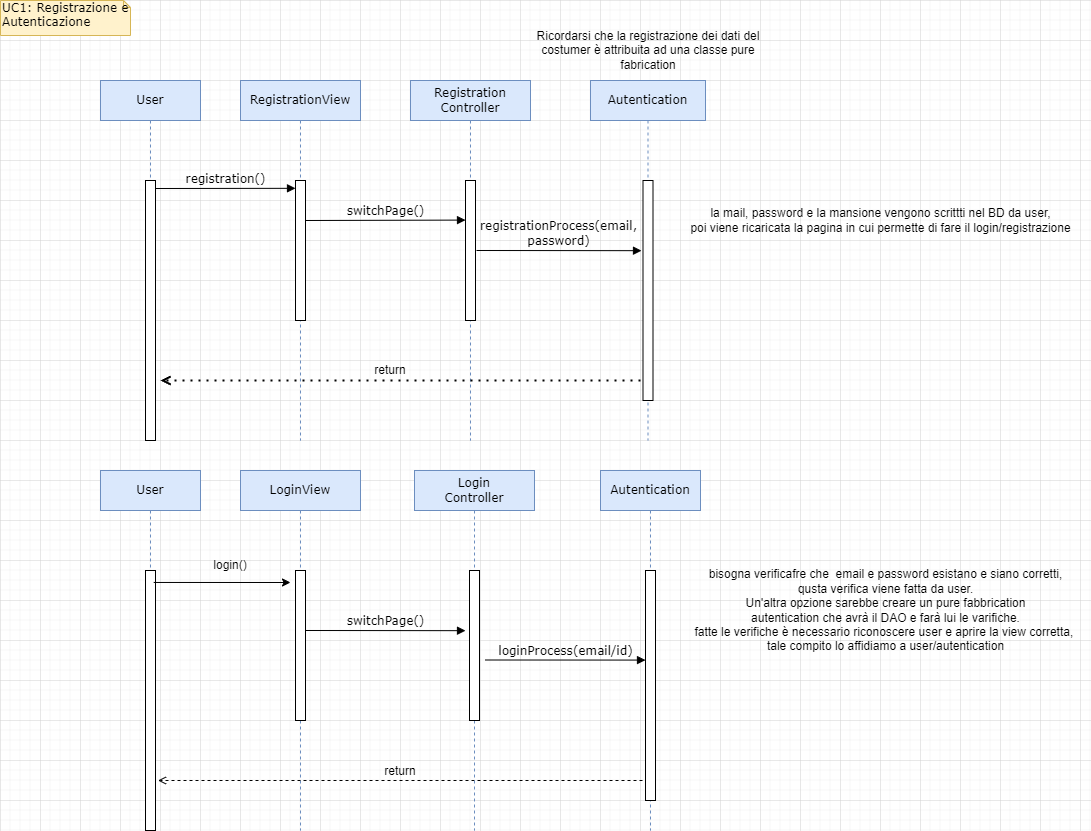

The diagram above was exported from draw.io. Its source (the exported page's mxGraphModel, read from the mxfile embedded in the PNG):
<mxGraphModel dx="1235" dy="731" grid="1" gridSize="10" guides="1" tooltips="1" connect="1" arrows="1" fold="1" page="1" pageScale="1" pageWidth="1100" pageHeight="850" background="none" math="0" shadow="0">
  <root>
    <mxCell id="0" />
    <mxCell id="1" parent="0" />
    <mxCell id="7baba1c4bc27f4b0-2" value="RegistrationView" style="shape=umlLifeline;perimeter=lifelinePerimeter;whiteSpace=wrap;html=1;container=1;collapsible=0;recursiveResize=0;outlineConnect=0;rounded=0;shadow=0;comic=0;labelBackgroundColor=none;strokeWidth=1;fontFamily=Verdana;fontSize=12;align=center;fillColor=#dae8fc;strokeColor=#6c8ebf;" parent="1" vertex="1">
      <mxGeometry x="240" y="80" width="120" height="360" as="geometry" />
    </mxCell>
    <mxCell id="7baba1c4bc27f4b0-10" value="" style="html=1;points=[];perimeter=orthogonalPerimeter;rounded=0;shadow=0;comic=0;labelBackgroundColor=none;strokeWidth=1;fontFamily=Verdana;fontSize=12;align=center;" parent="7baba1c4bc27f4b0-2" vertex="1">
      <mxGeometry x="55" y="100" width="10" height="140" as="geometry" />
    </mxCell>
    <mxCell id="7baba1c4bc27f4b0-3" value="Autentication" style="shape=umlLifeline;perimeter=lifelinePerimeter;whiteSpace=wrap;html=1;container=1;collapsible=0;recursiveResize=0;outlineConnect=0;rounded=0;shadow=0;comic=0;labelBackgroundColor=none;strokeWidth=1;fontFamily=Verdana;fontSize=12;align=center;fillColor=#dae8fc;strokeColor=#6c8ebf;" parent="1" vertex="1">
      <mxGeometry x="590" y="80" width="115" height="360" as="geometry" />
    </mxCell>
    <mxCell id="7baba1c4bc27f4b0-13" value="" style="html=1;points=[];perimeter=orthogonalPerimeter;rounded=0;shadow=0;comic=0;labelBackgroundColor=none;strokeWidth=1;fontFamily=Verdana;fontSize=12;align=center;" parent="7baba1c4bc27f4b0-3" vertex="1">
      <mxGeometry x="52.5" y="100" width="10" height="220" as="geometry" />
    </mxCell>
    <mxCell id="7baba1c4bc27f4b0-8" value="User" style="shape=umlLifeline;perimeter=lifelinePerimeter;whiteSpace=wrap;html=1;container=1;collapsible=0;recursiveResize=0;outlineConnect=0;rounded=0;shadow=0;comic=0;labelBackgroundColor=none;strokeWidth=1;fontFamily=Verdana;fontSize=12;align=center;glass=0;fillColor=#dae8fc;strokeColor=#6c8ebf;" parent="1" vertex="1">
      <mxGeometry x="100" y="80" width="100" height="360" as="geometry" />
    </mxCell>
    <mxCell id="7baba1c4bc27f4b0-9" value="" style="html=1;points=[];perimeter=orthogonalPerimeter;rounded=0;shadow=0;comic=0;labelBackgroundColor=none;strokeWidth=1;fontFamily=Verdana;fontSize=12;align=center;" parent="7baba1c4bc27f4b0-8" vertex="1">
      <mxGeometry x="45" y="100" width="10" height="260" as="geometry" />
    </mxCell>
    <mxCell id="7baba1c4bc27f4b0-11" value="registration()" style="html=1;verticalAlign=bottom;endArrow=block;entryX=0;entryY=0;labelBackgroundColor=none;fontFamily=Verdana;fontSize=12;edgeStyle=elbowEdgeStyle;elbow=vertical;" parent="1" edge="1">
      <mxGeometry relative="1" as="geometry">
        <mxPoint x="155" y="188" as="sourcePoint" />
        <mxPoint x="295" y="188" as="targetPoint" />
      </mxGeometry>
    </mxCell>
    <mxCell id="7baba1c4bc27f4b0-40" value="UC1: Registrazione e Autenticazione" style="shape=note;whiteSpace=wrap;html=1;size=7;verticalAlign=top;align=left;spacingTop=-6;rounded=0;shadow=0;comic=0;labelBackgroundColor=none;strokeWidth=1;fontFamily=Verdana;fontSize=12;fillColor=#fff2cc;strokeColor=#d6b656;" parent="1" vertex="1">
      <mxGeometry width="130" height="35" as="geometry" />
    </mxCell>
    <mxCell id="BazkxacqFKndKwqCTscp-1" value="Ricordarsi che la registrazione dei dati del costumer è attribuita ad una classe pure fabrication" style="text;html=1;strokeColor=none;fillColor=none;align=center;verticalAlign=middle;whiteSpace=wrap;rounded=0;" parent="1" vertex="1">
      <mxGeometry x="527.5" y="35" width="240" height="30" as="geometry" />
    </mxCell>
    <mxCell id="BazkxacqFKndKwqCTscp-11" value="User" style="shape=umlLifeline;perimeter=lifelinePerimeter;whiteSpace=wrap;html=1;container=1;collapsible=0;recursiveResize=0;outlineConnect=0;rounded=0;shadow=0;comic=0;labelBackgroundColor=none;strokeWidth=1;fontFamily=Verdana;fontSize=12;align=center;glass=0;fillColor=#dae8fc;strokeColor=#6c8ebf;" parent="1" vertex="1">
      <mxGeometry x="100" y="470" width="100" height="360" as="geometry" />
    </mxCell>
    <mxCell id="BazkxacqFKndKwqCTscp-12" value="" style="html=1;points=[];perimeter=orthogonalPerimeter;rounded=0;shadow=0;comic=0;labelBackgroundColor=none;strokeWidth=1;fontFamily=Verdana;fontSize=12;align=center;" parent="BazkxacqFKndKwqCTscp-11" vertex="1">
      <mxGeometry x="45" y="100" width="10" height="260" as="geometry" />
    </mxCell>
    <mxCell id="BazkxacqFKndKwqCTscp-13" value="LoginView" style="shape=umlLifeline;perimeter=lifelinePerimeter;whiteSpace=wrap;html=1;container=1;collapsible=0;recursiveResize=0;outlineConnect=0;rounded=0;shadow=0;comic=0;labelBackgroundColor=none;strokeWidth=1;fontFamily=Verdana;fontSize=12;align=center;fillColor=#dae8fc;strokeColor=#6c8ebf;" parent="1" vertex="1">
      <mxGeometry x="240" y="470" width="120" height="360" as="geometry" />
    </mxCell>
    <mxCell id="BazkxacqFKndKwqCTscp-14" value="" style="html=1;points=[];perimeter=orthogonalPerimeter;rounded=0;shadow=0;comic=0;labelBackgroundColor=none;strokeWidth=1;fontFamily=Verdana;fontSize=12;align=center;" parent="BazkxacqFKndKwqCTscp-13" vertex="1">
      <mxGeometry x="55" y="100" width="10" height="150" as="geometry" />
    </mxCell>
    <mxCell id="BazkxacqFKndKwqCTscp-16" value="switchPage()" style="html=1;verticalAlign=bottom;endArrow=block;labelBackgroundColor=none;fontFamily=Verdana;fontSize=12;edgeStyle=elbowEdgeStyle;elbow=vertical;" parent="BazkxacqFKndKwqCTscp-13" edge="1">
      <mxGeometry relative="1" as="geometry">
        <mxPoint x="65" y="160" as="sourcePoint" />
        <mxPoint x="225" y="160" as="targetPoint" />
      </mxGeometry>
    </mxCell>
    <mxCell id="BazkxacqFKndKwqCTscp-18" value="login()" style="text;html=1;strokeColor=none;fillColor=none;align=center;verticalAlign=middle;whiteSpace=wrap;rounded=0;" parent="1" vertex="1">
      <mxGeometry x="200" y="550" width="60" height="30" as="geometry" />
    </mxCell>
    <mxCell id="BazkxacqFKndKwqCTscp-23" value="Autentication" style="shape=umlLifeline;perimeter=lifelinePerimeter;whiteSpace=wrap;html=1;container=1;collapsible=0;recursiveResize=0;outlineConnect=0;rounded=0;shadow=0;comic=0;labelBackgroundColor=none;strokeWidth=1;fontFamily=Verdana;fontSize=12;align=center;fillColor=#dae8fc;strokeColor=#6c8ebf;" parent="1" vertex="1">
      <mxGeometry x="600" y="470" width="100" height="360" as="geometry" />
    </mxCell>
    <mxCell id="BazkxacqFKndKwqCTscp-24" value="" style="html=1;points=[];perimeter=orthogonalPerimeter;rounded=0;shadow=0;comic=0;labelBackgroundColor=none;strokeWidth=1;fontFamily=Verdana;fontSize=12;align=center;" parent="BazkxacqFKndKwqCTscp-23" vertex="1">
      <mxGeometry x="45" y="100" width="10" height="230" as="geometry" />
    </mxCell>
    <mxCell id="BazkxacqFKndKwqCTscp-39" value="loginProcess(email/id)" style="html=1;verticalAlign=bottom;endArrow=block;labelBackgroundColor=none;fontFamily=Verdana;fontSize=12;edgeStyle=elbowEdgeStyle;elbow=vertical;" parent="BazkxacqFKndKwqCTscp-23" edge="1">
      <mxGeometry relative="1" as="geometry">
        <mxPoint x="-115" y="189.5" as="sourcePoint" />
        <mxPoint x="45" y="189.5" as="targetPoint" />
      </mxGeometry>
    </mxCell>
    <mxCell id="BazkxacqFKndKwqCTscp-17" value="" style="endArrow=classic;html=1;rounded=0;exitX=0.82;exitY=0.046;exitDx=0;exitDy=0;exitPerimeter=0;" parent="1" source="BazkxacqFKndKwqCTscp-12" edge="1">
      <mxGeometry width="50" height="50" relative="1" as="geometry">
        <mxPoint x="160" y="580" as="sourcePoint" />
        <mxPoint x="290" y="582" as="targetPoint" />
      </mxGeometry>
    </mxCell>
    <mxCell id="BazkxacqFKndKwqCTscp-15" value="" style="endArrow=open;dashed=1;html=1;rounded=0;endFill=0;" parent="1" edge="1">
      <mxGeometry width="50" height="50" relative="1" as="geometry">
        <mxPoint x="642" y="780" as="sourcePoint" />
        <mxPoint x="157.5" y="780" as="targetPoint" />
        <Array as="points">
          <mxPoint x="217.5" y="780" />
        </Array>
      </mxGeometry>
    </mxCell>
    <mxCell id="BazkxacqFKndKwqCTscp-32" value="Registration&lt;br&gt;Controller" style="shape=umlLifeline;perimeter=lifelinePerimeter;whiteSpace=wrap;html=1;container=1;collapsible=0;recursiveResize=0;outlineConnect=0;rounded=0;shadow=0;comic=0;labelBackgroundColor=none;strokeWidth=1;fontFamily=Verdana;fontSize=12;align=center;fillColor=#dae8fc;strokeColor=#6c8ebf;" parent="1" vertex="1">
      <mxGeometry x="410" y="80" width="120" height="360" as="geometry" />
    </mxCell>
    <mxCell id="BazkxacqFKndKwqCTscp-33" value="" style="html=1;points=[];perimeter=orthogonalPerimeter;rounded=0;shadow=0;comic=0;labelBackgroundColor=none;strokeWidth=1;fontFamily=Verdana;fontSize=12;align=center;" parent="BazkxacqFKndKwqCTscp-32" vertex="1">
      <mxGeometry x="55" y="100" width="10" height="140" as="geometry" />
    </mxCell>
    <mxCell id="7baba1c4bc27f4b0-14" value="switchPage()" style="html=1;verticalAlign=bottom;endArrow=block;labelBackgroundColor=none;fontFamily=Verdana;fontSize=12;edgeStyle=elbowEdgeStyle;elbow=vertical;" parent="1" edge="1">
      <mxGeometry relative="1" as="geometry">
        <mxPoint x="305" y="220" as="sourcePoint" />
        <mxPoint x="465" y="220" as="targetPoint" />
      </mxGeometry>
    </mxCell>
    <mxCell id="BazkxacqFKndKwqCTscp-36" value="" style="endArrow=open;dashed=1;html=1;dashPattern=1 3;strokeWidth=2;rounded=0;endFill=0;" parent="1" edge="1">
      <mxGeometry width="50" height="50" relative="1" as="geometry">
        <mxPoint x="640" y="380" as="sourcePoint" />
        <mxPoint x="160" y="380" as="targetPoint" />
      </mxGeometry>
    </mxCell>
    <mxCell id="BazkxacqFKndKwqCTscp-37" value="Login&lt;br&gt;Controller" style="shape=umlLifeline;perimeter=lifelinePerimeter;whiteSpace=wrap;html=1;container=1;collapsible=0;recursiveResize=0;outlineConnect=0;rounded=0;shadow=0;comic=0;labelBackgroundColor=none;strokeWidth=1;fontFamily=Verdana;fontSize=12;align=center;fillColor=#dae8fc;strokeColor=#6c8ebf;" parent="1" vertex="1">
      <mxGeometry x="414" y="470" width="120" height="360" as="geometry" />
    </mxCell>
    <mxCell id="BazkxacqFKndKwqCTscp-38" value="" style="html=1;points=[];perimeter=orthogonalPerimeter;rounded=0;shadow=0;comic=0;labelBackgroundColor=none;strokeWidth=1;fontFamily=Verdana;fontSize=12;align=center;" parent="BazkxacqFKndKwqCTscp-37" vertex="1">
      <mxGeometry x="55" y="100" width="10" height="150" as="geometry" />
    </mxCell>
    <mxCell id="BazkxacqFKndKwqCTscp-40" value="return" style="text;html=1;strokeColor=none;fillColor=none;align=center;verticalAlign=middle;whiteSpace=wrap;rounded=0;" parent="1" vertex="1">
      <mxGeometry x="370" y="756" width="60" height="30" as="geometry" />
    </mxCell>
    <mxCell id="BazkxacqFKndKwqCTscp-41" value="return" style="text;html=1;strokeColor=none;fillColor=none;align=center;verticalAlign=middle;whiteSpace=wrap;rounded=0;" parent="1" vertex="1">
      <mxGeometry x="360" y="355" width="60" height="30" as="geometry" />
    </mxCell>
    <mxCell id="BazkxacqFKndKwqCTscp-35" value="registrationProcess(email,&lt;br&gt;password)" style="html=1;verticalAlign=bottom;endArrow=block;labelBackgroundColor=none;fontFamily=Verdana;fontSize=12;edgeStyle=elbowEdgeStyle;elbow=vertical;" parent="1" edge="1">
      <mxGeometry relative="1" as="geometry">
        <mxPoint x="476" y="250" as="sourcePoint" />
        <mxPoint x="641" y="250" as="targetPoint" />
      </mxGeometry>
    </mxCell>
    <mxCell id="7tdFXCNN50ubpKQQPidJ-1" value="la mail, password e la mansione vengono scrittti nel BD da user,&lt;br&gt;poi viene ricaricata la pagina in cui permette di fare il login/registrazione" style="text;html=1;align=center;verticalAlign=middle;resizable=0;points=[];autosize=1;strokeColor=none;fillColor=none;" parent="1" vertex="1">
      <mxGeometry x="680" y="200" width="400" height="40" as="geometry" />
    </mxCell>
    <mxCell id="7tdFXCNN50ubpKQQPidJ-2" value="bisogna verificafre che&amp;nbsp; email e password esistano e siano corretti, &lt;br&gt;qusta verifica viene fatta da user. &lt;br&gt;Un'altra opzione sarebbe creare un pure fabbrication&lt;br&gt;autentication che avrà il DAO e farà lui le varifiche.&lt;br&gt;fatte le verifiche è necessario riconoscere user e aprire la view corretta,&amp;nbsp;&lt;br&gt;tale compito lo affidiamo a user/autentication" style="text;html=1;align=center;verticalAlign=middle;resizable=0;points=[];autosize=1;strokeColor=none;fillColor=none;" parent="1" vertex="1">
      <mxGeometry x="680" y="560" width="410" height="100" as="geometry" />
    </mxCell>
  </root>
</mxGraphModel>